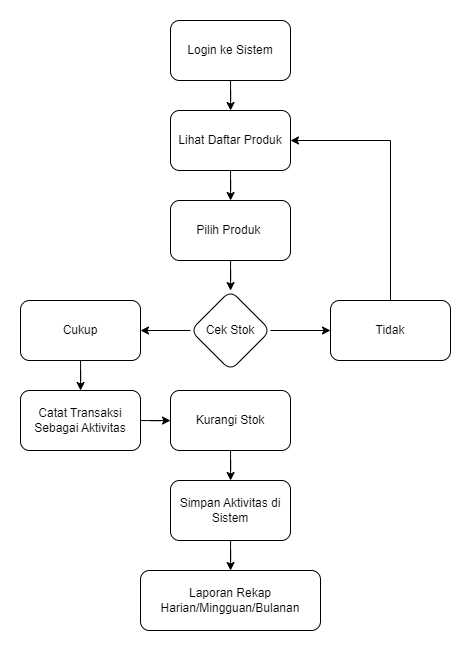

The diagram above was exported from draw.io. Its source (the exported page's mxGraphModel, read from the mxfile embedded in the PNG):
<mxGraphModel dx="1479" dy="745" grid="1" gridSize="10" guides="1" tooltips="1" connect="1" arrows="1" fold="1" page="1" pageScale="1" pageWidth="850" pageHeight="1100" math="0" shadow="0">
  <root>
    <mxCell id="0" />
    <mxCell id="1" parent="0" />
    <mxCell id="1Og_wRm2PXtS4EB5M1Ry-3" value="" style="edgeStyle=orthogonalEdgeStyle;rounded=0;orthogonalLoop=1;jettySize=auto;html=1;" edge="1" parent="1" source="1Og_wRm2PXtS4EB5M1Ry-1" target="1Og_wRm2PXtS4EB5M1Ry-2">
      <mxGeometry relative="1" as="geometry" />
    </mxCell>
    <mxCell id="1Og_wRm2PXtS4EB5M1Ry-1" value="Login ke Sistem" style="rounded=1;whiteSpace=wrap;html=1;" vertex="1" parent="1">
      <mxGeometry x="100" y="50" width="120" height="60" as="geometry" />
    </mxCell>
    <mxCell id="1Og_wRm2PXtS4EB5M1Ry-5" value="" style="edgeStyle=orthogonalEdgeStyle;rounded=0;orthogonalLoop=1;jettySize=auto;html=1;" edge="1" parent="1" source="1Og_wRm2PXtS4EB5M1Ry-2" target="1Og_wRm2PXtS4EB5M1Ry-4">
      <mxGeometry relative="1" as="geometry" />
    </mxCell>
    <mxCell id="1Og_wRm2PXtS4EB5M1Ry-2" value="Lihat Daftar Produk" style="whiteSpace=wrap;html=1;rounded=1;" vertex="1" parent="1">
      <mxGeometry x="100" y="140" width="120" height="60" as="geometry" />
    </mxCell>
    <mxCell id="1Og_wRm2PXtS4EB5M1Ry-7" value="" style="edgeStyle=orthogonalEdgeStyle;rounded=0;orthogonalLoop=1;jettySize=auto;html=1;" edge="1" parent="1" source="1Og_wRm2PXtS4EB5M1Ry-4" target="1Og_wRm2PXtS4EB5M1Ry-6">
      <mxGeometry relative="1" as="geometry" />
    </mxCell>
    <mxCell id="1Og_wRm2PXtS4EB5M1Ry-4" value="Pilih Produk&amp;nbsp;" style="whiteSpace=wrap;html=1;rounded=1;" vertex="1" parent="1">
      <mxGeometry x="100" y="230" width="120" height="60" as="geometry" />
    </mxCell>
    <mxCell id="1Og_wRm2PXtS4EB5M1Ry-9" value="" style="edgeStyle=orthogonalEdgeStyle;rounded=0;orthogonalLoop=1;jettySize=auto;html=1;" edge="1" parent="1" source="1Og_wRm2PXtS4EB5M1Ry-6" target="1Og_wRm2PXtS4EB5M1Ry-8">
      <mxGeometry relative="1" as="geometry" />
    </mxCell>
    <mxCell id="1Og_wRm2PXtS4EB5M1Ry-19" value="" style="edgeStyle=orthogonalEdgeStyle;rounded=0;orthogonalLoop=1;jettySize=auto;html=1;" edge="1" parent="1" source="1Og_wRm2PXtS4EB5M1Ry-6" target="1Og_wRm2PXtS4EB5M1Ry-18">
      <mxGeometry relative="1" as="geometry" />
    </mxCell>
    <mxCell id="1Og_wRm2PXtS4EB5M1Ry-6" value="Cek Stok" style="rhombus;whiteSpace=wrap;html=1;rounded=1;" vertex="1" parent="1">
      <mxGeometry x="120" y="320" width="80" height="80" as="geometry" />
    </mxCell>
    <mxCell id="1Og_wRm2PXtS4EB5M1Ry-11" value="" style="edgeStyle=orthogonalEdgeStyle;rounded=0;orthogonalLoop=1;jettySize=auto;html=1;" edge="1" parent="1" source="1Og_wRm2PXtS4EB5M1Ry-8" target="1Og_wRm2PXtS4EB5M1Ry-10">
      <mxGeometry relative="1" as="geometry" />
    </mxCell>
    <mxCell id="1Og_wRm2PXtS4EB5M1Ry-8" value="Cukup" style="whiteSpace=wrap;html=1;rounded=1;" vertex="1" parent="1">
      <mxGeometry x="-50" y="330" width="120" height="60" as="geometry" />
    </mxCell>
    <mxCell id="1Og_wRm2PXtS4EB5M1Ry-13" value="" style="edgeStyle=orthogonalEdgeStyle;rounded=0;orthogonalLoop=1;jettySize=auto;html=1;" edge="1" parent="1" source="1Og_wRm2PXtS4EB5M1Ry-10" target="1Og_wRm2PXtS4EB5M1Ry-12">
      <mxGeometry relative="1" as="geometry" />
    </mxCell>
    <mxCell id="1Og_wRm2PXtS4EB5M1Ry-10" value="Catat Transaksi Sebagai Aktivitas" style="whiteSpace=wrap;html=1;rounded=1;" vertex="1" parent="1">
      <mxGeometry x="-50" y="420" width="120" height="60" as="geometry" />
    </mxCell>
    <mxCell id="1Og_wRm2PXtS4EB5M1Ry-15" value="" style="edgeStyle=orthogonalEdgeStyle;rounded=0;orthogonalLoop=1;jettySize=auto;html=1;" edge="1" parent="1" source="1Og_wRm2PXtS4EB5M1Ry-12" target="1Og_wRm2PXtS4EB5M1Ry-14">
      <mxGeometry relative="1" as="geometry" />
    </mxCell>
    <mxCell id="1Og_wRm2PXtS4EB5M1Ry-12" value="Kurangi Stok" style="whiteSpace=wrap;html=1;rounded=1;" vertex="1" parent="1">
      <mxGeometry x="100" y="420" width="120" height="60" as="geometry" />
    </mxCell>
    <mxCell id="1Og_wRm2PXtS4EB5M1Ry-17" value="" style="edgeStyle=orthogonalEdgeStyle;rounded=0;orthogonalLoop=1;jettySize=auto;html=1;" edge="1" parent="1" source="1Og_wRm2PXtS4EB5M1Ry-14" target="1Og_wRm2PXtS4EB5M1Ry-16">
      <mxGeometry relative="1" as="geometry" />
    </mxCell>
    <mxCell id="1Og_wRm2PXtS4EB5M1Ry-14" value="Simpan Aktivitas di Sistem" style="whiteSpace=wrap;html=1;rounded=1;" vertex="1" parent="1">
      <mxGeometry x="100" y="510" width="120" height="60" as="geometry" />
    </mxCell>
    <mxCell id="1Og_wRm2PXtS4EB5M1Ry-16" value="Laporan Rekap Harian/Mingguan/Bulanan" style="whiteSpace=wrap;html=1;rounded=1;" vertex="1" parent="1">
      <mxGeometry x="70" y="600" width="180" height="60" as="geometry" />
    </mxCell>
    <mxCell id="1Og_wRm2PXtS4EB5M1Ry-18" value="Tidak" style="whiteSpace=wrap;html=1;rounded=1;" vertex="1" parent="1">
      <mxGeometry x="260" y="330" width="120" height="60" as="geometry" />
    </mxCell>
    <mxCell id="1Og_wRm2PXtS4EB5M1Ry-20" value="" style="endArrow=classic;html=1;rounded=0;exitX=0.5;exitY=0;exitDx=0;exitDy=0;entryX=1;entryY=0.5;entryDx=0;entryDy=0;" edge="1" parent="1" source="1Og_wRm2PXtS4EB5M1Ry-18" target="1Og_wRm2PXtS4EB5M1Ry-2">
      <mxGeometry width="50" height="50" relative="1" as="geometry">
        <mxPoint x="110" y="300" as="sourcePoint" />
        <mxPoint x="160" y="250" as="targetPoint" />
        <Array as="points">
          <mxPoint x="320" y="170" />
        </Array>
      </mxGeometry>
    </mxCell>
  </root>
</mxGraphModel>